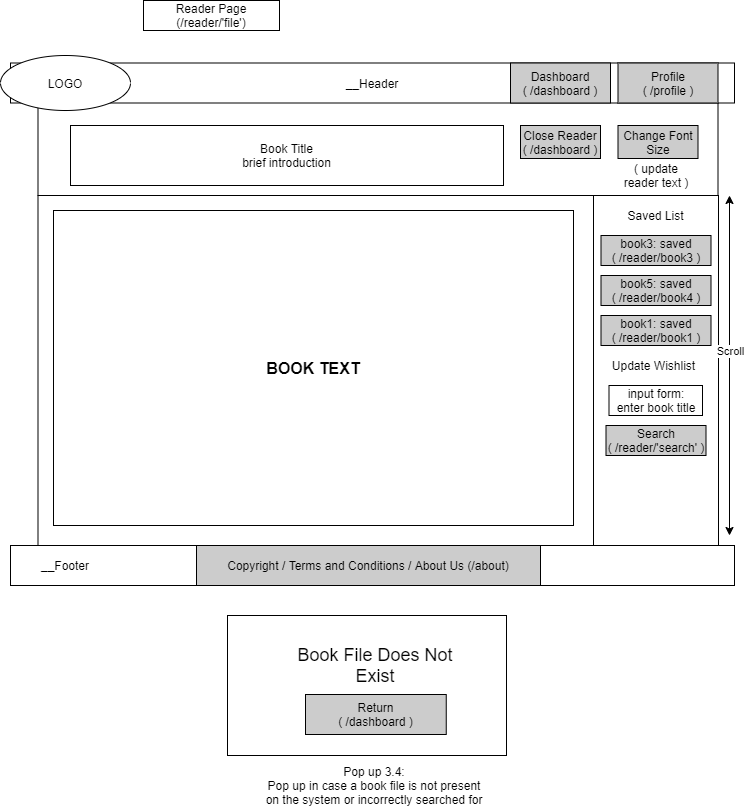

The diagram above was exported from draw.io. Its source (the exported page's mxGraphModel, read from the mxfile embedded in the PNG):
<mxGraphModel dx="1342" dy="544" grid="1" gridSize="10" guides="1" tooltips="1" connect="1" arrows="1" fold="1" page="1" pageScale="1" pageWidth="827" pageHeight="1169" math="0" shadow="0">
  <root>
    <mxCell id="0" />
    <mxCell id="1" parent="0" />
    <mxCell id="8Vv49TuhMmI7cWOaAQmi-1" value="" style="whiteSpace=wrap;html=1;align=center;" vertex="1" parent="1">
      <mxGeometry x="84.5" y="120" width="680" height="100" as="geometry" />
    </mxCell>
    <mxCell id="8Vv49TuhMmI7cWOaAQmi-2" value="__Header" style="whiteSpace=wrap;html=1;align=center;" vertex="1" parent="1">
      <mxGeometry x="57" y="87.5" width="724" height="40" as="geometry" />
    </mxCell>
    <mxCell id="8Vv49TuhMmI7cWOaAQmi-4" value="Dashboard&lt;br&gt;( /dashboard )" style="whiteSpace=wrap;html=1;align=center;fillColor=#CCCCCC;" vertex="1" parent="1">
      <mxGeometry x="557" y="87.5" width="100" height="40" as="geometry" />
    </mxCell>
    <mxCell id="8Vv49TuhMmI7cWOaAQmi-6" value="Profile&lt;br&gt;( /profile )" style="whiteSpace=wrap;html=1;align=center;fillColor=#CCCCCC;" vertex="1" parent="1">
      <mxGeometry x="664.5" y="87.5" width="100" height="40" as="geometry" />
    </mxCell>
    <mxCell id="8Vv49TuhMmI7cWOaAQmi-7" value="LOGO" style="ellipse;whiteSpace=wrap;html=1;align=center;" vertex="1" parent="1">
      <mxGeometry x="47" y="80" width="130" height="55" as="geometry" />
    </mxCell>
    <mxCell id="8Vv49TuhMmI7cWOaAQmi-8" value="Close Reader&lt;br&gt;( /dashboard )" style="whiteSpace=wrap;html=1;align=center;fillColor=#CCCCCC;" vertex="1" parent="1">
      <mxGeometry x="567" y="150" width="80" height="33" as="geometry" />
    </mxCell>
    <mxCell id="8Vv49TuhMmI7cWOaAQmi-9" value="" style="whiteSpace=wrap;html=1;align=center;" vertex="1" parent="1">
      <mxGeometry x="84.5" y="220" width="555.5" height="350" as="geometry" />
    </mxCell>
    <mxCell id="8Vv49TuhMmI7cWOaAQmi-10" value="" style="whiteSpace=wrap;html=1;align=center;" vertex="1" parent="1">
      <mxGeometry x="640" y="220" width="125" height="350" as="geometry" />
    </mxCell>
    <mxCell id="8Vv49TuhMmI7cWOaAQmi-11" value="" style="whiteSpace=wrap;html=1;align=center;" vertex="1" parent="1">
      <mxGeometry x="57" y="570" width="724" height="40" as="geometry" />
    </mxCell>
    <mxCell id="8Vv49TuhMmI7cWOaAQmi-12" value="Copyright / Terms and Conditions / About Us (/about)" style="whiteSpace=wrap;html=1;align=center;fillColor=#CCCCCC;" vertex="1" parent="1">
      <mxGeometry x="243" y="570" width="344" height="40" as="geometry" />
    </mxCell>
    <mxCell id="8Vv49TuhMmI7cWOaAQmi-13" value="__Footer" style="text;html=1;strokeColor=none;fillColor=none;align=center;verticalAlign=middle;whiteSpace=wrap;rounded=0;" vertex="1" parent="1">
      <mxGeometry x="77" y="580" width="70" height="20" as="geometry" />
    </mxCell>
    <mxCell id="8Vv49TuhMmI7cWOaAQmi-14" value="&lt;b&gt;&lt;font size=&quot;3&quot;&gt;BOOK TEXT&lt;/font&gt;&lt;/b&gt;" style="whiteSpace=wrap;html=1;align=center;fillColor=#FFFFFF;" vertex="1" parent="1">
      <mxGeometry x="100" y="235" width="520" height="315" as="geometry" />
    </mxCell>
    <mxCell id="8Vv49TuhMmI7cWOaAQmi-16" value="Book Title&lt;br&gt;brief introduction" style="whiteSpace=wrap;html=1;align=center;fillColor=#FFFFFF;" vertex="1" parent="1">
      <mxGeometry x="117" y="150" width="433" height="60" as="geometry" />
    </mxCell>
    <mxCell id="8Vv49TuhMmI7cWOaAQmi-28" value="Update Wishlist" style="text;html=1;strokeColor=none;fillColor=none;align=center;verticalAlign=middle;whiteSpace=wrap;rounded=0;" vertex="1" parent="1">
      <mxGeometry x="640" y="380" width="121" height="20" as="geometry" />
    </mxCell>
    <mxCell id="8Vv49TuhMmI7cWOaAQmi-29" value="input form:&lt;br&gt;enter book title" style="whiteSpace=wrap;html=1;align=center;fillColor=#FFFFFF;" vertex="1" parent="1">
      <mxGeometry x="655.5" y="410" width="93.5" height="30" as="geometry" />
    </mxCell>
    <mxCell id="8Vv49TuhMmI7cWOaAQmi-30" value="book3: saved&lt;br&gt;( /reader/book3 )" style="whiteSpace=wrap;html=1;align=center;fillColor=#CCCCCC;" vertex="1" parent="1">
      <mxGeometry x="647.5" y="260" width="110" height="30" as="geometry" />
    </mxCell>
    <mxCell id="8Vv49TuhMmI7cWOaAQmi-35" value="" style="endArrow=classic;startArrow=classic;html=1;" edge="1" parent="1">
      <mxGeometry width="50" height="50" relative="1" as="geometry">
        <mxPoint x="776" y="560" as="sourcePoint" />
        <mxPoint x="776" y="220" as="targetPoint" />
      </mxGeometry>
    </mxCell>
    <mxCell id="8Vv49TuhMmI7cWOaAQmi-36" value="Scroll" style="edgeLabel;html=1;align=center;verticalAlign=middle;resizable=0;points=[];" vertex="1" connectable="0" parent="8Vv49TuhMmI7cWOaAQmi-35">
      <mxGeometry x="0.1913" y="1" relative="1" as="geometry">
        <mxPoint x="1" y="18" as="offset" />
      </mxGeometry>
    </mxCell>
    <mxCell id="8Vv49TuhMmI7cWOaAQmi-37" value="Reader Page&lt;br&gt;(/reader/'file')" style="whiteSpace=wrap;html=1;align=center;fillColor=#FFFFFF;" vertex="1" parent="1">
      <mxGeometry x="190" y="25" width="136" height="30" as="geometry" />
    </mxCell>
    <mxCell id="8Vv49TuhMmI7cWOaAQmi-38" value="Change Font Size" style="whiteSpace=wrap;html=1;align=center;fillColor=#CCCCCC;" vertex="1" parent="1">
      <mxGeometry x="664.5" y="150" width="80" height="33" as="geometry" />
    </mxCell>
    <mxCell id="8Vv49TuhMmI7cWOaAQmi-39" value="book5: saved&lt;br&gt;( /reader/book4 )" style="whiteSpace=wrap;html=1;align=center;fillColor=#CCCCCC;" vertex="1" parent="1">
      <mxGeometry x="647.5" y="300" width="110" height="30" as="geometry" />
    </mxCell>
    <mxCell id="8Vv49TuhMmI7cWOaAQmi-40" value="book1: saved&lt;br&gt;( /reader/book1 )" style="whiteSpace=wrap;html=1;align=center;fillColor=#CCCCCC;" vertex="1" parent="1">
      <mxGeometry x="647.5" y="340" width="110" height="30" as="geometry" />
    </mxCell>
    <mxCell id="8Vv49TuhMmI7cWOaAQmi-41" value="Saved List" style="text;html=1;strokeColor=none;fillColor=none;align=center;verticalAlign=middle;whiteSpace=wrap;rounded=0;" vertex="1" parent="1">
      <mxGeometry x="642" y="230" width="121" height="20" as="geometry" />
    </mxCell>
    <mxCell id="8Vv49TuhMmI7cWOaAQmi-44" value="( update reader text )" style="text;html=1;strokeColor=none;fillColor=none;align=center;verticalAlign=middle;whiteSpace=wrap;rounded=0;" vertex="1" parent="1">
      <mxGeometry x="662.5" y="190" width="80" height="20" as="geometry" />
    </mxCell>
    <mxCell id="8Vv49TuhMmI7cWOaAQmi-45" value="Search&lt;br&gt;( /reader/'search' )" style="whiteSpace=wrap;html=1;align=center;fillColor=#CCCCCC;" vertex="1" parent="1">
      <mxGeometry x="652.5" y="450" width="100" height="30" as="geometry" />
    </mxCell>
    <mxCell id="8Vv49TuhMmI7cWOaAQmi-46" value="" style="whiteSpace=wrap;html=1;align=center;" vertex="1" parent="1">
      <mxGeometry x="274" y="640" width="279" height="140" as="geometry" />
    </mxCell>
    <mxCell id="8Vv49TuhMmI7cWOaAQmi-47" value="&lt;span style=&quot;font-size: 18px&quot;&gt;Book File Does Not Exist&lt;/span&gt;" style="text;html=1;strokeColor=none;fillColor=none;align=center;verticalAlign=middle;whiteSpace=wrap;rounded=0;" vertex="1" parent="1">
      <mxGeometry x="342" y="680" width="160" height="20" as="geometry" />
    </mxCell>
    <mxCell id="8Vv49TuhMmI7cWOaAQmi-48" value="Return&lt;br&gt;( /dashboard )" style="whiteSpace=wrap;html=1;align=center;fillColor=#CCCCCC;" vertex="1" parent="1">
      <mxGeometry x="352" y="719" width="140.75" height="40" as="geometry" />
    </mxCell>
    <mxCell id="8Vv49TuhMmI7cWOaAQmi-49" value="Pop up 3.4:&lt;br&gt;Pop up in case a book file is not present on the system or incorrectly searched for" style="text;html=1;strokeColor=none;fillColor=none;align=center;verticalAlign=middle;whiteSpace=wrap;rounded=0;" vertex="1" parent="1">
      <mxGeometry x="305.5" y="800" width="230" height="20" as="geometry" />
    </mxCell>
  </root>
</mxGraphModel>